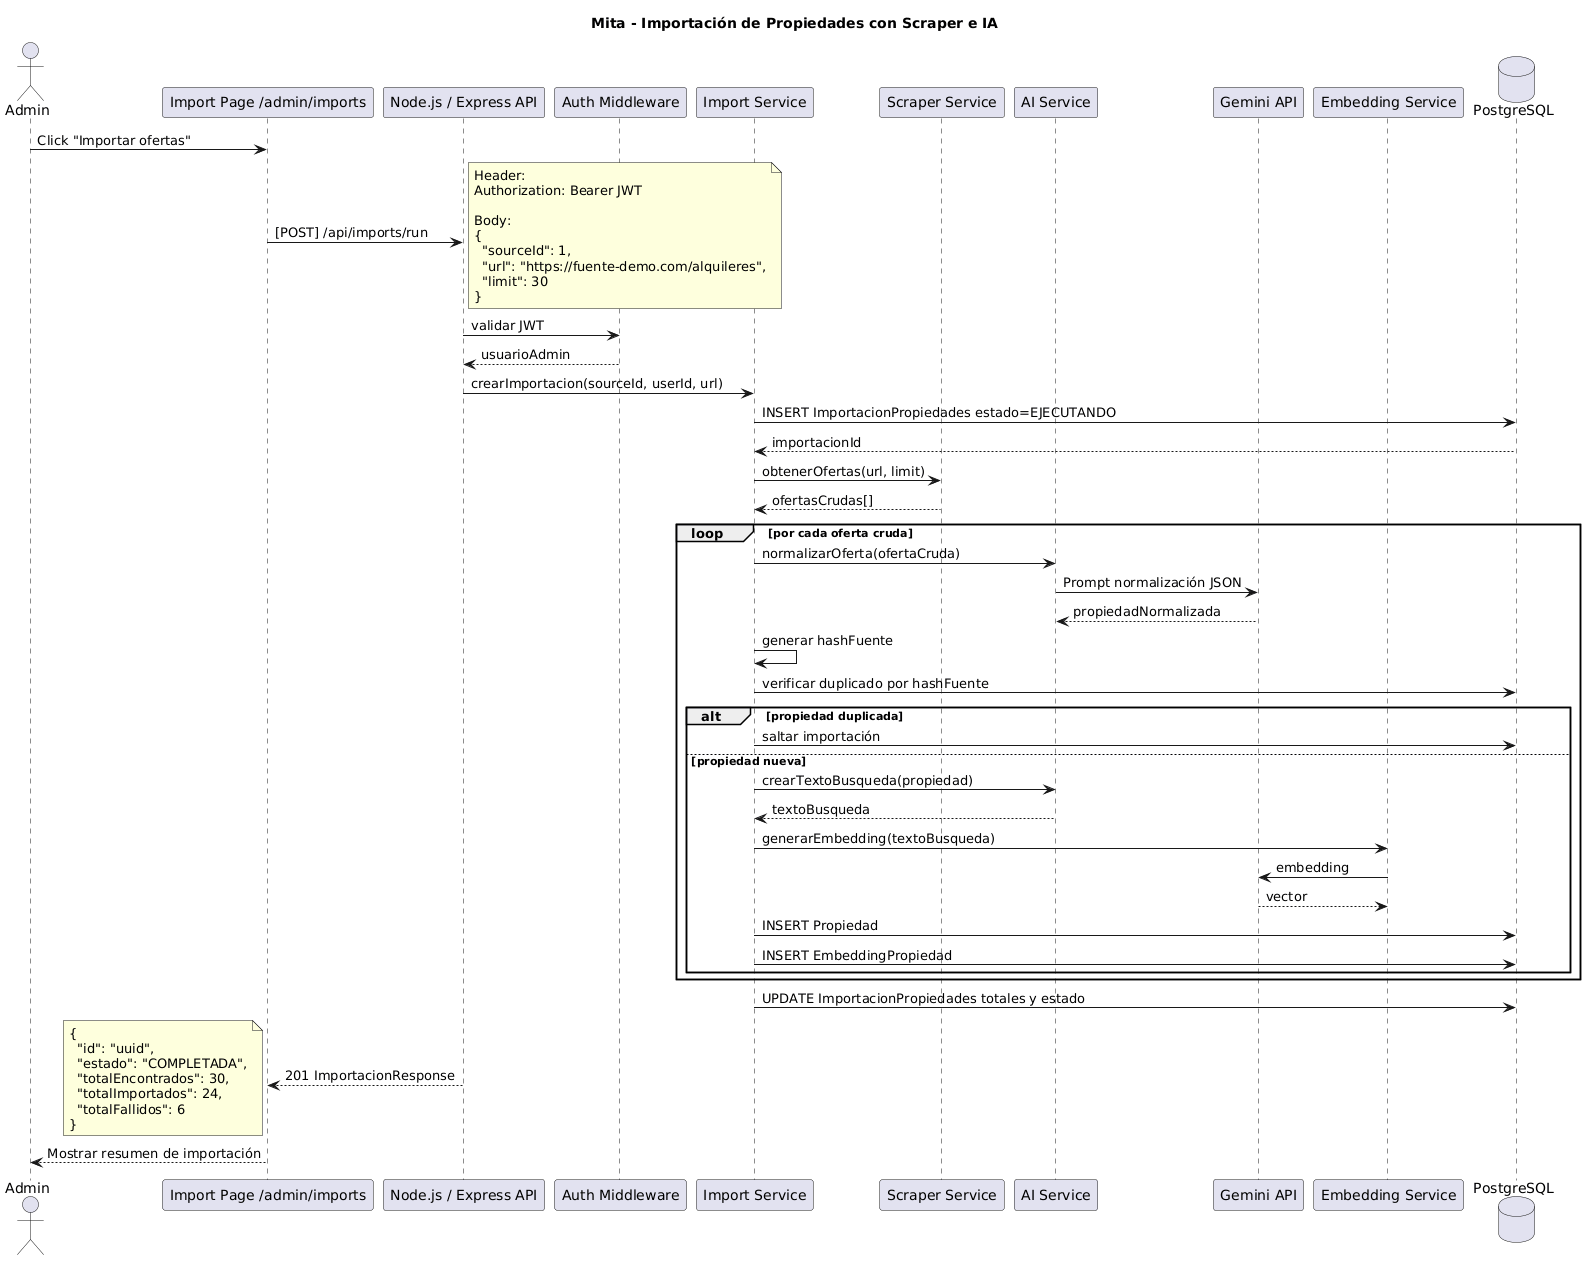

The diagram above was rendered by PlantUML. Its source (embedded in the PNG):
@startuml
title Mita - Importación de Propiedades con Scraper e IA

actor "Admin" as A
participant "Import Page /admin/imports" as F
participant "Node.js / Express API" as API
participant "Auth Middleware" as AUTH
participant "Import Service" as IMP
participant "Scraper Service" as SCR
participant "AI Service" as AI
participant "Gemini API" as G
participant "Embedding Service" as EMB
database "PostgreSQL" as DB

A -> F : Click "Importar ofertas"

F -> API : [POST] /api/imports/run
note right
Header:
Authorization: Bearer JWT

Body:
{
  "sourceId": 1,
  "url": "https://fuente-demo.com/alquileres",
  "limit": 30
}
end note

API -> AUTH : validar JWT
AUTH --> API : usuarioAdmin

API -> IMP : crearImportacion(sourceId, userId, url)
IMP -> DB : INSERT ImportacionPropiedades estado=EJECUTANDO
DB --> IMP : importacionId

IMP -> SCR : obtenerOfertas(url, limit)
SCR --> IMP : ofertasCrudas[]

loop por cada oferta cruda
  IMP -> AI : normalizarOferta(ofertaCruda)
  AI -> G : Prompt normalización JSON
  G --> AI : propiedadNormalizada

  IMP -> IMP : generar hashFuente
  IMP -> DB : verificar duplicado por hashFuente

  alt propiedad duplicada
    IMP -> DB : saltar importación
  else propiedad nueva
    IMP -> AI : crearTextoBusqueda(propiedad)
    AI --> IMP : textoBusqueda

    IMP -> EMB : generarEmbedding(textoBusqueda)
    EMB -> G : embedding
    G --> EMB : vector

    IMP -> DB : INSERT Propiedad
    IMP -> DB : INSERT EmbeddingPropiedad
  end
end

IMP -> DB : UPDATE ImportacionPropiedades totales y estado

API --> F : 201 ImportacionResponse
note left
{
  "id": "uuid",
  "estado": "COMPLETADA",
  "totalEncontrados": 30,
  "totalImportados": 24,
  "totalFallidos": 6
}
end note

F --> A : Mostrar resumen de importación
@enduml